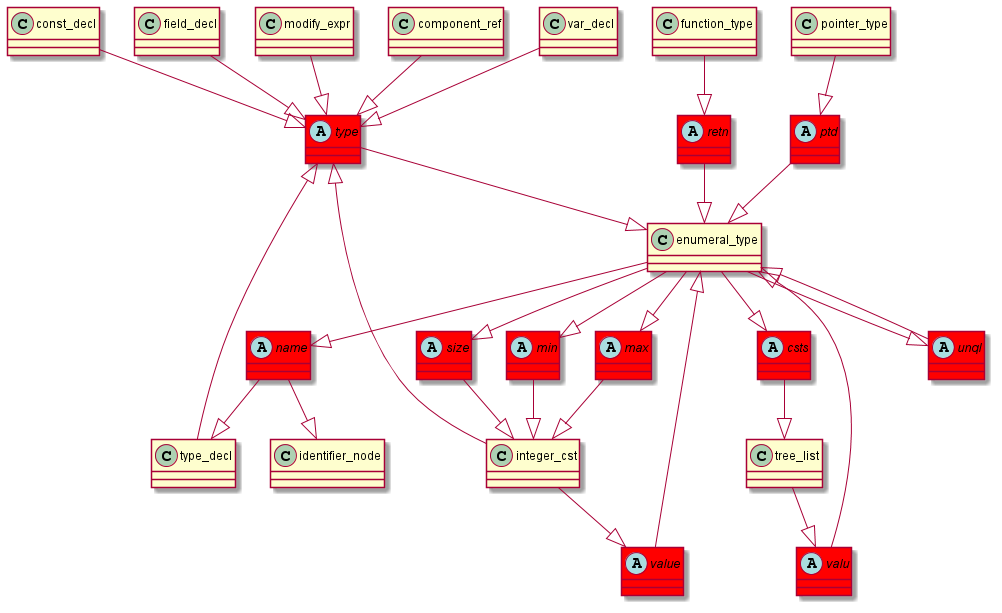

The diagram above was rendered by PlantUML. Its source (embedded in the PNG):
@startuml
abstract class	type	 #red	
type	 --|> 	enumeral_type	
type_decl	 --|> 	type	
abstract class	name	 #red	
name	 --|> 	identifier_node	
enumeral_type	 --|> 	name	
abstract class	size	 #red	
size	 --|> 	integer_cst	
enumeral_type	 --|> 	size	
abstract class	min	 #red	
min	 --|> 	integer_cst	
enumeral_type	 --|> 	min	
abstract class	max	 #red	
max	 --|> 	integer_cst	
enumeral_type	 --|> 	max	
abstract class	csts	 #red	
csts	 --|> 	tree_list	
enumeral_type	 --|> 	csts	
const_decl	 --|> 	type	
field_decl	 --|> 	type	
name	 --|> 	type_decl	
abstract class	unql	 #red	
unql	 --|> 	enumeral_type	
enumeral_type	 --|> 	unql	
abstract class	valu	 #red	
valu	 --|> 	enumeral_type	
tree_list	 --|> 	valu	
abstract class	retn	 #red	
retn	 --|> 	enumeral_type	
function_type	 --|> 	retn	
abstract class	ptd	 #red	
ptd	 --|> 	enumeral_type	
pointer_type	 --|> 	ptd	
integer_cst	 --|> 	type	
abstract class	value	 #red	
value	 --|> 	enumeral_type	
integer_cst	 --|> 	value	
modify_expr	 --|> 	type	
component_ref	 --|> 	type	
var_decl	 --|> 	type	
@enduml